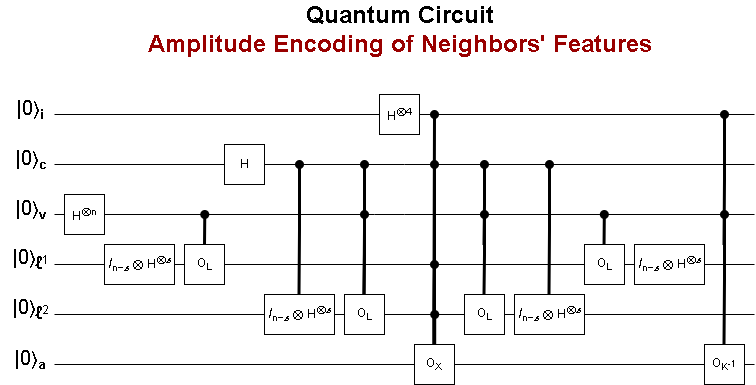

The diagram above was exported from draw.io. Its source (the exported page's mxGraphModel, read from the mxfile embedded in the PNG):
<mxGraphModel dx="954" dy="1658" grid="1" gridSize="10" guides="1" tooltips="1" connect="1" arrows="1" fold="1" page="1" pageScale="1" pageWidth="850" pageHeight="1100" math="0" shadow="0">
  <root>
    <mxCell id="0" />
    <mxCell id="1" parent="0" />
    <mxCell id="qZxdfRph3e0wRJUA8Pkt-2" value="" style="endArrow=none;html=1;rounded=0;" parent="1" source="qZxdfRph3e0wRJUA8Pkt-18" edge="1">
      <mxGeometry width="50" height="50" relative="1" as="geometry">
        <mxPoint x="300" y="230" as="sourcePoint" />
        <mxPoint x="800" y="230" as="targetPoint" />
      </mxGeometry>
    </mxCell>
    <mxCell id="qZxdfRph3e0wRJUA8Pkt-3" value="" style="endArrow=none;html=1;rounded=0;" parent="1" edge="1">
      <mxGeometry width="50" height="50" relative="1" as="geometry">
        <mxPoint x="160" y="130" as="sourcePoint" />
        <mxPoint x="860" y="130" as="targetPoint" />
      </mxGeometry>
    </mxCell>
    <mxCell id="qZxdfRph3e0wRJUA8Pkt-4" value="" style="endArrow=none;html=1;rounded=0;" parent="1" edge="1">
      <mxGeometry width="50" height="50" relative="1" as="geometry">
        <mxPoint x="160" y="80" as="sourcePoint" />
        <mxPoint x="860" y="80" as="targetPoint" />
        <Array as="points">
          <mxPoint x="480" y="80" />
          <mxPoint x="510" y="80" />
        </Array>
      </mxGeometry>
    </mxCell>
    <mxCell id="qZxdfRph3e0wRJUA8Pkt-6" value="&lt;font style=&quot;font-size: 20px;&quot;&gt;|0⟩&lt;/font&gt;&lt;b&gt;&lt;font style=&quot;font-size: 16px;&quot;&gt;&lt;sub&gt;a&lt;/sub&gt;&lt;/font&gt;&lt;/b&gt;" style="text;strokeColor=none;align=center;fillColor=none;html=1;verticalAlign=middle;whiteSpace=wrap;rounded=0;" parent="1" vertex="1">
      <mxGeometry x="106" y="210" width="60" height="30" as="geometry" />
    </mxCell>
    <mxCell id="qZxdfRph3e0wRJUA8Pkt-8" value="&lt;font style=&quot;font-size: 20px;&quot;&gt;|0⟩&lt;/font&gt;&lt;font style=&quot;font-size: 21px;&quot; face=&quot;Helvetica&quot;&gt;&lt;font&gt;&lt;sub&gt;ℓ&lt;/sub&gt;&lt;/font&gt;&lt;/font&gt;1" style="text;strokeColor=none;align=center;fillColor=none;html=1;verticalAlign=middle;whiteSpace=wrap;rounded=0;" parent="1" vertex="1">
      <mxGeometry x="106" y="110" width="60" height="30" as="geometry" />
    </mxCell>
    <mxCell id="qZxdfRph3e0wRJUA8Pkt-10" value="&lt;font style=&quot;font-size: 20px;&quot;&gt;|0⟩&lt;/font&gt;&lt;font style=&quot;font-size: 16px;&quot; face=&quot;Helvetica&quot;&gt;&lt;sub&gt;&lt;b&gt;v&lt;/b&gt;&lt;/sub&gt;&lt;/font&gt;" style="text;strokeColor=none;align=center;fillColor=none;html=1;verticalAlign=middle;whiteSpace=wrap;rounded=0;" parent="1" vertex="1">
      <mxGeometry x="106" y="60" width="60" height="30" as="geometry" />
    </mxCell>
    <mxCell id="qZxdfRph3e0wRJUA8Pkt-11" value="H&lt;sup&gt;⊗n&lt;/sup&gt;" style="rounded=0;whiteSpace=wrap;html=1;" parent="1" vertex="1">
      <mxGeometry x="170" y="60" width="40" height="40" as="geometry" />
    </mxCell>
    <mxCell id="qZxdfRph3e0wRJUA8Pkt-12" value="&lt;i&gt;&lt;font style=&quot;font-size: 14px;&quot;&gt;I&lt;/font&gt;&lt;/i&gt;&lt;sub&gt;n−𝓈&lt;/sub&gt; ⊗ H&lt;sup&gt;⊗𝓈&lt;/sup&gt;" style="rounded=0;whiteSpace=wrap;html=1;" parent="1" vertex="1">
      <mxGeometry x="210" y="110" width="70" height="40" as="geometry" />
    </mxCell>
    <mxCell id="qZxdfRph3e0wRJUA8Pkt-13" value="&lt;i&gt;&lt;font style=&quot;font-size: 14px;&quot;&gt;I&lt;/font&gt;&lt;/i&gt;&lt;sub&gt;n−𝓈&lt;/sub&gt; ⊗ H&lt;sup&gt;⊗𝓈&lt;/sup&gt;" style="rounded=0;whiteSpace=wrap;html=1;" parent="1" vertex="1">
      <mxGeometry x="740" y="110" width="70" height="40" as="geometry" />
    </mxCell>
    <mxCell id="h7uGTERFc1H_PR5fWzZL-34" style="edgeStyle=orthogonalEdgeStyle;rounded=0;orthogonalLoop=1;jettySize=auto;html=1;exitX=0.5;exitY=0;exitDx=0;exitDy=0;endArrow=oval;endFill=1;strokeWidth=3;" parent="1" source="qZxdfRph3e0wRJUA8Pkt-14" edge="1">
      <mxGeometry relative="1" as="geometry">
        <mxPoint x="310.27272727272725" y="80" as="targetPoint" />
      </mxGeometry>
    </mxCell>
    <mxCell id="qZxdfRph3e0wRJUA8Pkt-14" value="O&lt;sub&gt;L&lt;/sub&gt;" style="rounded=0;whiteSpace=wrap;html=1;" parent="1" vertex="1">
      <mxGeometry x="290" y="110" width="40" height="40" as="geometry" />
    </mxCell>
    <mxCell id="h7uGTERFc1H_PR5fWzZL-1" value="" style="endArrow=none;html=1;rounded=0;" parent="1" edge="1">
      <mxGeometry width="50" height="50" relative="1" as="geometry">
        <mxPoint x="160" y="230" as="sourcePoint" />
        <mxPoint x="860" y="230" as="targetPoint" />
      </mxGeometry>
    </mxCell>
    <mxCell id="qZxdfRph3e0wRJUA8Pkt-18" value="O&lt;sub&gt;K&lt;/sub&gt;&lt;font style=&quot;font-size: 9px;&quot;&gt;-1&lt;/font&gt;" style="rounded=0;whiteSpace=wrap;html=1;" parent="1" vertex="1">
      <mxGeometry x="810" y="210" width="40" height="40" as="geometry" />
    </mxCell>
    <mxCell id="h7uGTERFc1H_PR5fWzZL-32" style="edgeStyle=orthogonalEdgeStyle;rounded=1;orthogonalLoop=1;jettySize=auto;html=1;exitX=0.5;exitY=0;exitDx=0;exitDy=0;shadow=0;curved=0;endArrow=oval;endFill=1;strokeWidth=3;" parent="1" source="qZxdfRph3e0wRJUA8Pkt-16" edge="1">
      <mxGeometry relative="1" as="geometry">
        <mxPoint x="540" y="30" as="targetPoint" />
        <Array as="points">
          <mxPoint x="540" y="160" />
          <mxPoint x="540" y="160" />
        </Array>
      </mxGeometry>
    </mxCell>
    <mxCell id="qZxdfRph3e0wRJUA8Pkt-16" value="O&lt;sub&gt;X&lt;/sub&gt;" style="rounded=0;whiteSpace=wrap;html=1;" parent="1" vertex="1">
      <mxGeometry x="520" y="210" width="40" height="40" as="geometry" />
    </mxCell>
    <mxCell id="h7uGTERFc1H_PR5fWzZL-3" value="&lt;font style=&quot;font-size: 20px;&quot;&gt;|0⟩&lt;/font&gt;&lt;b&gt;&lt;font style=&quot;font-size: 16px;&quot;&gt;&lt;sub&gt;c&lt;/sub&gt;&lt;/font&gt;&lt;/b&gt;" style="text;strokeColor=none;align=center;fillColor=none;html=1;verticalAlign=middle;whiteSpace=wrap;rounded=0;" parent="1" vertex="1">
      <mxGeometry x="106" y="10" width="60" height="30" as="geometry" />
    </mxCell>
    <mxCell id="h7uGTERFc1H_PR5fWzZL-4" value="" style="endArrow=none;html=1;rounded=0;exitX=1;exitY=0.5;exitDx=0;exitDy=0;" parent="1" source="h7uGTERFc1H_PR5fWzZL-5" edge="1">
      <mxGeometry width="50" height="50" relative="1" as="geometry">
        <mxPoint x="390" y="30" as="sourcePoint" />
        <mxPoint x="860" y="30" as="targetPoint" />
        <Array as="points">
          <mxPoint x="510" y="30" />
        </Array>
      </mxGeometry>
    </mxCell>
    <mxCell id="h7uGTERFc1H_PR5fWzZL-7" value="" style="endArrow=none;html=1;rounded=0;" parent="1" target="h7uGTERFc1H_PR5fWzZL-5" edge="1">
      <mxGeometry width="50" height="50" relative="1" as="geometry">
        <mxPoint x="160" y="30" as="sourcePoint" />
        <mxPoint x="660" y="30" as="targetPoint" />
      </mxGeometry>
    </mxCell>
    <mxCell id="h7uGTERFc1H_PR5fWzZL-5" value="H" style="rounded=0;whiteSpace=wrap;html=1;" parent="1" vertex="1">
      <mxGeometry x="330" y="10" width="40" height="40" as="geometry" />
    </mxCell>
    <mxCell id="h7uGTERFc1H_PR5fWzZL-8" value="" style="endArrow=none;html=1;rounded=0;" parent="1" source="h7uGTERFc1H_PR5fWzZL-10" edge="1">
      <mxGeometry width="50" height="50" relative="1" as="geometry">
        <mxPoint x="180" y="180" as="sourcePoint" />
        <mxPoint x="860" y="180" as="targetPoint" />
      </mxGeometry>
    </mxCell>
    <mxCell id="h7uGTERFc1H_PR5fWzZL-9" value="&lt;font style=&quot;font-size: 20px;&quot;&gt;|0⟩&lt;/font&gt;&lt;font style=&quot;font-size: 21px;&quot; face=&quot;Helvetica&quot;&gt;&lt;font&gt;&lt;sub&gt;ℓ&lt;/sub&gt;&lt;/font&gt;&lt;/font&gt;2" style="text;strokeColor=none;align=center;fillColor=none;html=1;verticalAlign=middle;whiteSpace=wrap;rounded=0;" parent="1" vertex="1">
      <mxGeometry x="106" y="160" width="60" height="30" as="geometry" />
    </mxCell>
    <mxCell id="h7uGTERFc1H_PR5fWzZL-11" value="" style="endArrow=none;html=1;rounded=0;" parent="1" target="h7uGTERFc1H_PR5fWzZL-10" edge="1">
      <mxGeometry width="50" height="50" relative="1" as="geometry">
        <mxPoint x="160" y="180" as="sourcePoint" />
        <mxPoint x="660" y="180" as="targetPoint" />
      </mxGeometry>
    </mxCell>
    <mxCell id="h7uGTERFc1H_PR5fWzZL-10" value="&lt;i&gt;&lt;font style=&quot;font-size: 14px;&quot;&gt;I&lt;/font&gt;&lt;/i&gt;&lt;sub&gt;n−𝓈&lt;/sub&gt; ⊗ H&lt;sup&gt;⊗𝓈&lt;/sup&gt;" style="rounded=0;whiteSpace=wrap;html=1;" parent="1" vertex="1">
      <mxGeometry x="370" y="160" width="70" height="40" as="geometry" />
    </mxCell>
    <mxCell id="qZxdfRph3e0wRJUA8Pkt-15" value="O&lt;sub&gt;L&lt;/sub&gt;" style="rounded=0;whiteSpace=wrap;html=1;" parent="1" vertex="1">
      <mxGeometry x="450" y="160" width="40" height="40" as="geometry" />
    </mxCell>
    <mxCell id="h7uGTERFc1H_PR5fWzZL-19" value="O&lt;sub&gt;L&lt;/sub&gt;" style="rounded=0;whiteSpace=wrap;html=1;" parent="1" vertex="1">
      <mxGeometry x="570" y="160" width="40" height="40" as="geometry" />
    </mxCell>
    <mxCell id="h7uGTERFc1H_PR5fWzZL-21" value="O&lt;sub&gt;L&lt;/sub&gt;" style="rounded=0;whiteSpace=wrap;html=1;" parent="1" vertex="1">
      <mxGeometry x="690" y="110" width="40" height="40" as="geometry" />
    </mxCell>
    <mxCell id="h7uGTERFc1H_PR5fWzZL-25" value="&lt;i&gt;&lt;font style=&quot;font-size: 14px;&quot;&gt;I&lt;/font&gt;&lt;/i&gt;&lt;sub&gt;n−𝓈&lt;/sub&gt; ⊗ H&lt;sup&gt;⊗𝓈&lt;/sup&gt;" style="rounded=0;whiteSpace=wrap;html=1;" parent="1" vertex="1">
      <mxGeometry x="620" y="160" width="70" height="40" as="geometry" />
    </mxCell>
    <mxCell id="h7uGTERFc1H_PR5fWzZL-30" value="&lt;div&gt;Quantum Circuit&lt;/div&gt;&lt;div&gt;&lt;span style=&quot;color: rgb(153, 0, 0);&quot;&gt;Amplitude Encoding of Neighbors' Features&lt;/span&gt;&lt;/div&gt;" style="text;strokeColor=none;fillColor=none;html=1;fontSize=24;fontStyle=1;verticalAlign=middle;align=center;" parent="1" vertex="1">
      <mxGeometry x="410" y="-130" width="190" height="50" as="geometry" />
    </mxCell>
    <mxCell id="h7uGTERFc1H_PR5fWzZL-35" style="edgeStyle=orthogonalEdgeStyle;rounded=0;orthogonalLoop=1;jettySize=auto;html=1;exitX=0.5;exitY=0;exitDx=0;exitDy=0;endArrow=oval;endFill=1;strokeWidth=3;" parent="1" edge="1">
      <mxGeometry relative="1" as="geometry">
        <mxPoint x="470" y="80" as="targetPoint" />
        <mxPoint x="469.55" y="160" as="sourcePoint" />
      </mxGeometry>
    </mxCell>
    <mxCell id="h7uGTERFc1H_PR5fWzZL-36" style="edgeStyle=orthogonalEdgeStyle;rounded=0;orthogonalLoop=1;jettySize=auto;html=1;exitX=0.5;exitY=0;exitDx=0;exitDy=0;endArrow=oval;endFill=1;strokeWidth=3;" parent="1" edge="1">
      <mxGeometry relative="1" as="geometry">
        <mxPoint x="830" y="80" as="targetPoint" />
        <mxPoint x="829.5" y="210" as="sourcePoint" />
      </mxGeometry>
    </mxCell>
    <mxCell id="h7uGTERFc1H_PR5fWzZL-37" style="edgeStyle=orthogonalEdgeStyle;rounded=0;orthogonalLoop=1;jettySize=auto;html=1;exitX=0.5;exitY=0;exitDx=0;exitDy=0;endArrow=oval;endFill=1;strokeWidth=3;" parent="1" edge="1">
      <mxGeometry relative="1" as="geometry">
        <mxPoint x="709.8227272727272" y="80" as="targetPoint" />
        <mxPoint x="709.55" y="110" as="sourcePoint" />
      </mxGeometry>
    </mxCell>
    <mxCell id="h7uGTERFc1H_PR5fWzZL-38" style="edgeStyle=orthogonalEdgeStyle;rounded=0;orthogonalLoop=1;jettySize=auto;html=1;exitX=0.5;exitY=0;exitDx=0;exitDy=0;endArrow=oval;endFill=1;strokeWidth=3;" parent="1" edge="1">
      <mxGeometry relative="1" as="geometry">
        <mxPoint x="589.95" y="80" as="targetPoint" />
        <mxPoint x="589.5" y="160" as="sourcePoint" />
      </mxGeometry>
    </mxCell>
    <mxCell id="h7uGTERFc1H_PR5fWzZL-39" style="edgeStyle=orthogonalEdgeStyle;rounded=1;orthogonalLoop=1;jettySize=auto;html=1;exitX=0.5;exitY=0;exitDx=0;exitDy=0;shadow=0;curved=0;endArrow=oval;endFill=1;strokeWidth=3;" parent="1" edge="1">
      <mxGeometry relative="1" as="geometry">
        <mxPoint x="540" y="130" as="targetPoint" />
        <mxPoint x="539.5699999999999" y="210" as="sourcePoint" />
        <Array as="points">
          <mxPoint x="539.5699999999999" y="160" />
          <mxPoint x="539.5699999999999" y="160" />
        </Array>
      </mxGeometry>
    </mxCell>
    <mxCell id="h7uGTERFc1H_PR5fWzZL-40" style="edgeStyle=orthogonalEdgeStyle;rounded=1;orthogonalLoop=1;jettySize=auto;html=1;exitX=0.5;exitY=0;exitDx=0;exitDy=0;shadow=0;curved=0;endArrow=oval;endFill=1;strokeWidth=3;" parent="1" edge="1">
      <mxGeometry relative="1" as="geometry">
        <mxPoint x="540.22" y="180" as="targetPoint" />
        <mxPoint x="539.79" y="210" as="sourcePoint" />
        <Array as="points">
          <mxPoint x="540.22" y="180" />
        </Array>
      </mxGeometry>
    </mxCell>
    <mxCell id="h7uGTERFc1H_PR5fWzZL-74" value="&lt;font style=&quot;font-size: 20px;&quot;&gt;|0⟩&lt;/font&gt;&lt;b&gt;&lt;font style=&quot;font-size: 16px;&quot;&gt;&lt;sub&gt;i&lt;/sub&gt;&lt;/font&gt;&lt;/b&gt;" style="text;strokeColor=none;align=center;fillColor=none;html=1;verticalAlign=middle;whiteSpace=wrap;rounded=0;" parent="1" vertex="1">
      <mxGeometry x="106" y="-40" width="60" height="30" as="geometry" />
    </mxCell>
    <mxCell id="h7uGTERFc1H_PR5fWzZL-75" value="" style="endArrow=none;html=1;rounded=0;" parent="1" edge="1">
      <mxGeometry width="50" height="50" relative="1" as="geometry">
        <mxPoint x="560" y="-20" as="sourcePoint" />
        <mxPoint x="860" y="-20" as="targetPoint" />
        <Array as="points">
          <mxPoint x="520" y="-20" />
        </Array>
      </mxGeometry>
    </mxCell>
    <mxCell id="h7uGTERFc1H_PR5fWzZL-76" value="" style="endArrow=none;html=1;rounded=0;" parent="1" target="h7uGTERFc1H_PR5fWzZL-77" edge="1">
      <mxGeometry width="50" height="50" relative="1" as="geometry">
        <mxPoint x="160" y="-20" as="sourcePoint" />
        <mxPoint x="660" y="-20" as="targetPoint" />
      </mxGeometry>
    </mxCell>
    <mxCell id="h7uGTERFc1H_PR5fWzZL-77" value="H&lt;sup&gt;⊗4&lt;/sup&gt;" style="rounded=0;whiteSpace=wrap;html=1;" parent="1" vertex="1">
      <mxGeometry x="485" y="-40" width="40" height="40" as="geometry" />
    </mxCell>
    <mxCell id="h7uGTERFc1H_PR5fWzZL-78" style="edgeStyle=orthogonalEdgeStyle;rounded=0;orthogonalLoop=1;jettySize=auto;html=1;exitX=0.5;exitY=0;exitDx=0;exitDy=0;endArrow=oval;endFill=1;strokeWidth=3;" parent="1" edge="1">
      <mxGeometry relative="1" as="geometry">
        <mxPoint x="405" y="30" as="targetPoint" />
        <mxPoint x="404.51" y="160" as="sourcePoint" />
      </mxGeometry>
    </mxCell>
    <mxCell id="h7uGTERFc1H_PR5fWzZL-79" style="edgeStyle=orthogonalEdgeStyle;rounded=0;orthogonalLoop=1;jettySize=auto;html=1;exitX=0.5;exitY=0;exitDx=0;exitDy=0;endArrow=oval;endFill=1;strokeWidth=3;" parent="1" edge="1">
      <mxGeometry relative="1" as="geometry">
        <mxPoint x="470.01" y="30" as="targetPoint" />
        <mxPoint x="469.52" y="160" as="sourcePoint" />
      </mxGeometry>
    </mxCell>
    <mxCell id="h7uGTERFc1H_PR5fWzZL-80" style="edgeStyle=orthogonalEdgeStyle;rounded=1;orthogonalLoop=1;jettySize=auto;html=1;exitX=0.5;exitY=0;exitDx=0;exitDy=0;shadow=0;curved=0;endArrow=oval;endFill=1;strokeWidth=3;" parent="1" edge="1">
      <mxGeometry relative="1" as="geometry">
        <mxPoint x="540" y="-20" as="targetPoint" />
        <mxPoint x="539.5699999999999" y="210" as="sourcePoint" />
        <Array as="points">
          <mxPoint x="539.5699999999999" y="160" />
          <mxPoint x="539.5699999999999" y="160" />
        </Array>
      </mxGeometry>
    </mxCell>
    <mxCell id="h7uGTERFc1H_PR5fWzZL-81" style="edgeStyle=orthogonalEdgeStyle;rounded=0;orthogonalLoop=1;jettySize=auto;html=1;exitX=0.5;exitY=0;exitDx=0;exitDy=0;endArrow=oval;endFill=1;strokeWidth=3;" parent="1" edge="1">
      <mxGeometry relative="1" as="geometry">
        <mxPoint x="589.95" y="30" as="targetPoint" />
        <mxPoint x="589.5" y="110" as="sourcePoint" />
      </mxGeometry>
    </mxCell>
    <mxCell id="h7uGTERFc1H_PR5fWzZL-82" style="edgeStyle=orthogonalEdgeStyle;rounded=0;orthogonalLoop=1;jettySize=auto;html=1;exitX=0.5;exitY=0;exitDx=0;exitDy=0;endArrow=oval;endFill=1;strokeWidth=3;" parent="1" edge="1">
      <mxGeometry relative="1" as="geometry">
        <mxPoint x="654.99" y="30" as="targetPoint" />
        <mxPoint x="654.5" y="160" as="sourcePoint" />
      </mxGeometry>
    </mxCell>
    <mxCell id="d0JhsfsxkcUtjVH-o42z-1" style="edgeStyle=orthogonalEdgeStyle;rounded=0;orthogonalLoop=1;jettySize=auto;html=1;exitX=0.5;exitY=0;exitDx=0;exitDy=0;endArrow=oval;endFill=1;strokeWidth=3;" parent="1" edge="1">
      <mxGeometry relative="1" as="geometry">
        <mxPoint x="830" y="-20" as="targetPoint" />
        <mxPoint x="829.5" y="110" as="sourcePoint" />
      </mxGeometry>
    </mxCell>
  </root>
</mxGraphModel>